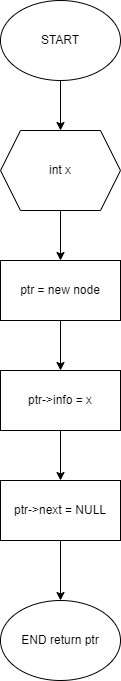

The diagram above was exported from draw.io. Its source (the exported page's mxGraphModel, read from the mxfile embedded in the PNG):
<mxGraphModel dx="614" dy="905" grid="1" gridSize="10" guides="1" tooltips="1" connect="1" arrows="1" fold="1" page="1" pageScale="1" pageWidth="850" pageHeight="1100" math="0" shadow="0">
  <root>
    <mxCell id="0" />
    <mxCell id="1" parent="0" />
    <mxCell id="tsgE-8sdx7XcxFGcyWFq-3" value="" style="edgeStyle=orthogonalEdgeStyle;rounded=0;orthogonalLoop=1;jettySize=auto;html=1;" edge="1" parent="1" source="tsgE-8sdx7XcxFGcyWFq-1" target="tsgE-8sdx7XcxFGcyWFq-2">
      <mxGeometry relative="1" as="geometry" />
    </mxCell>
    <mxCell id="tsgE-8sdx7XcxFGcyWFq-1" value="START" style="ellipse;whiteSpace=wrap;html=1;" vertex="1" parent="1">
      <mxGeometry x="120" y="390" width="120" height="80" as="geometry" />
    </mxCell>
    <mxCell id="tsgE-8sdx7XcxFGcyWFq-5" value="" style="edgeStyle=orthogonalEdgeStyle;rounded=0;orthogonalLoop=1;jettySize=auto;html=1;" edge="1" parent="1" source="tsgE-8sdx7XcxFGcyWFq-2" target="tsgE-8sdx7XcxFGcyWFq-4">
      <mxGeometry relative="1" as="geometry" />
    </mxCell>
    <mxCell id="tsgE-8sdx7XcxFGcyWFq-2" value="int x" style="shape=hexagon;perimeter=hexagonPerimeter2;whiteSpace=wrap;html=1;fixedSize=1;" vertex="1" parent="1">
      <mxGeometry x="120" y="520" width="120" height="80" as="geometry" />
    </mxCell>
    <mxCell id="tsgE-8sdx7XcxFGcyWFq-7" value="" style="edgeStyle=orthogonalEdgeStyle;rounded=0;orthogonalLoop=1;jettySize=auto;html=1;" edge="1" parent="1" source="tsgE-8sdx7XcxFGcyWFq-4" target="tsgE-8sdx7XcxFGcyWFq-6">
      <mxGeometry relative="1" as="geometry" />
    </mxCell>
    <mxCell id="tsgE-8sdx7XcxFGcyWFq-4" value="ptr = new node" style="whiteSpace=wrap;html=1;" vertex="1" parent="1">
      <mxGeometry x="120" y="650" width="120" height="60" as="geometry" />
    </mxCell>
    <mxCell id="tsgE-8sdx7XcxFGcyWFq-9" value="" style="edgeStyle=orthogonalEdgeStyle;rounded=0;orthogonalLoop=1;jettySize=auto;html=1;" edge="1" parent="1" source="tsgE-8sdx7XcxFGcyWFq-6" target="tsgE-8sdx7XcxFGcyWFq-8">
      <mxGeometry relative="1" as="geometry" />
    </mxCell>
    <mxCell id="tsgE-8sdx7XcxFGcyWFq-6" value="ptr-&amp;gt;info = x" style="whiteSpace=wrap;html=1;" vertex="1" parent="1">
      <mxGeometry x="120" y="760" width="120" height="60" as="geometry" />
    </mxCell>
    <mxCell id="tsgE-8sdx7XcxFGcyWFq-11" value="" style="edgeStyle=orthogonalEdgeStyle;rounded=0;orthogonalLoop=1;jettySize=auto;html=1;" edge="1" parent="1" source="tsgE-8sdx7XcxFGcyWFq-8" target="tsgE-8sdx7XcxFGcyWFq-10">
      <mxGeometry relative="1" as="geometry" />
    </mxCell>
    <mxCell id="tsgE-8sdx7XcxFGcyWFq-8" value="ptr-&amp;gt;next = NULL" style="whiteSpace=wrap;html=1;" vertex="1" parent="1">
      <mxGeometry x="120" y="870" width="120" height="60" as="geometry" />
    </mxCell>
    <mxCell id="tsgE-8sdx7XcxFGcyWFq-10" value="END return ptr" style="ellipse;whiteSpace=wrap;html=1;" vertex="1" parent="1">
      <mxGeometry x="120" y="990" width="120" height="80" as="geometry" />
    </mxCell>
  </root>
</mxGraphModel>